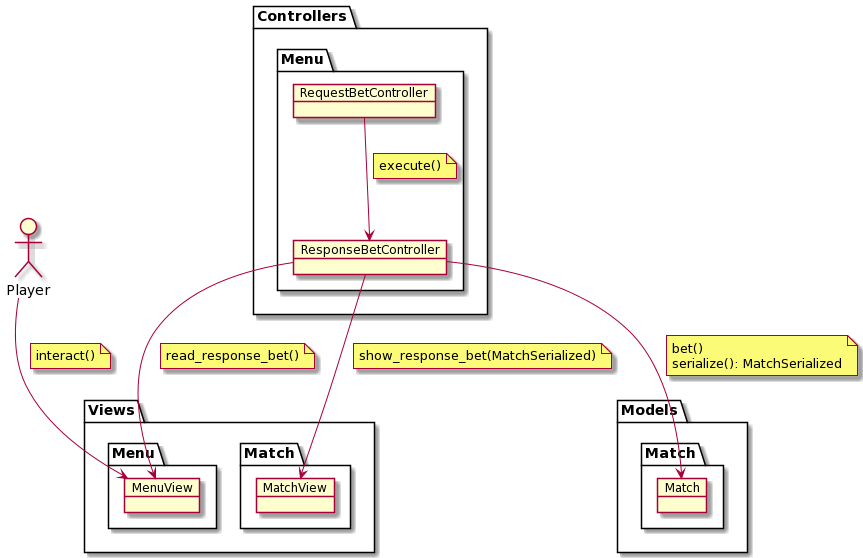

The diagram above was rendered by PlantUML. Its source (embedded in the PNG):
@startuml
allow_mixing

actor Player

package Models {
    package Match as "Match" {
        object Match
    }
}

package Views {
    package Match2 as "Match" {
        object MatchView
    }
    package Menu {
        object MenuView
    }
}

package Controllers {
    package Menu2 as "Menu" {
        object ResponseBetController
        object RequestBetController
    }
}

Player --> MenuView
note on link
  interact()
end note

RequestBetController --> ResponseBetController
note on link
  execute()
end note

ResponseBetController --> Match
note on link
  bet()
  serialize(): MatchSerialized
end note

ResponseBetController --> MatchView
note on link
  show_response_bet(MatchSerialized)
end note

ResponseBetController --> MenuView
note on link
  read_response_bet()
end note
@enduml